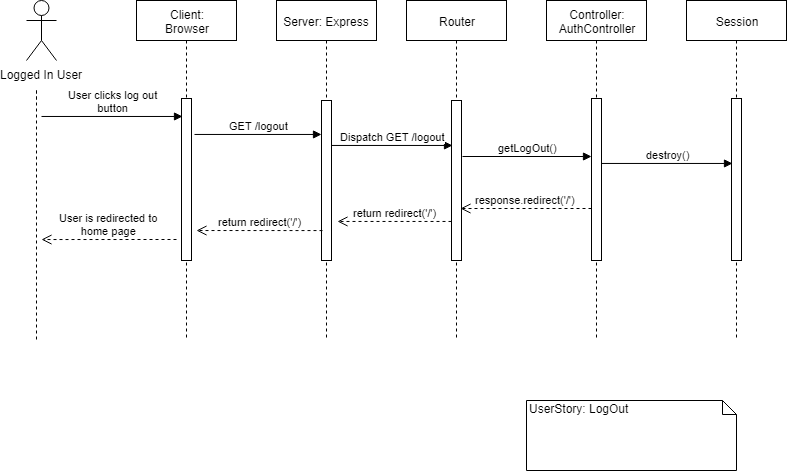

The diagram above was exported from draw.io. Its source (the exported page's mxGraphModel, read from the mxfile embedded in the PNG):
<mxGraphModel dx="1422" dy="745" grid="1" gridSize="10" guides="1" tooltips="1" connect="1" arrows="1" fold="1" page="1" pageScale="1" pageWidth="827" pageHeight="1169" math="0" shadow="0">
  <root>
    <mxCell id="0" />
    <mxCell id="1" parent="0" />
    <mxCell id="aRfoBm74JWbhCzLL9wqe-1" value="Logged In User" style="shape=umlActor;verticalLabelPosition=bottom;labelBackgroundColor=#ffffff;verticalAlign=top;html=1;outlineConnect=0;" parent="1" vertex="1">
      <mxGeometry x="30" y="20" width="30" height="60" as="geometry" />
    </mxCell>
    <mxCell id="aRfoBm74JWbhCzLL9wqe-10" value="" style="endArrow=none;dashed=1;html=1;" parent="1" edge="1">
      <mxGeometry width="50" height="50" relative="1" as="geometry">
        <mxPoint x="40" y="110" as="sourcePoint" />
        <mxPoint x="40" y="360" as="targetPoint" />
      </mxGeometry>
    </mxCell>
    <mxCell id="aRfoBm74JWbhCzLL9wqe-46" value="UserStory: LogOut&amp;nbsp;" style="shape=note;whiteSpace=wrap;html=1;size=14;verticalAlign=top;align=left;spacingTop=-6;" parent="1" vertex="1">
      <mxGeometry x="530" y="420" width="210" height="70" as="geometry" />
    </mxCell>
    <mxCell id="096SpjiZnPEObgAMJ-34-1" value="User clicks log out&lt;br&gt;button" style="html=1;verticalAlign=bottom;endArrow=block;entryX=0.1;entryY=0.111;entryDx=0;entryDy=0;entryPerimeter=0;" edge="1" parent="1" target="096SpjiZnPEObgAMJ-34-6">
      <mxGeometry width="80" relative="1" as="geometry">
        <mxPoint x="45" y="135.98199999999997" as="sourcePoint" />
        <mxPoint x="170" y="150" as="targetPoint" />
      </mxGeometry>
    </mxCell>
    <mxCell id="096SpjiZnPEObgAMJ-34-2" value="" style="endArrow=none;dashed=1;html=1;" edge="1" parent="1">
      <mxGeometry width="50" height="50" relative="1" as="geometry">
        <mxPoint x="40" y="110" as="sourcePoint" />
        <mxPoint x="40" y="120" as="targetPoint" />
      </mxGeometry>
    </mxCell>
    <mxCell id="096SpjiZnPEObgAMJ-34-5" value="Client:&lt;br&gt;Browser" style="shape=umlLifeline;perimeter=lifelinePerimeter;whiteSpace=wrap;html=1;container=1;collapsible=0;recursiveResize=0;outlineConnect=0;" vertex="1" parent="1">
      <mxGeometry x="140" y="20" width="100" height="340" as="geometry" />
    </mxCell>
    <mxCell id="096SpjiZnPEObgAMJ-34-6" value="" style="html=1;points=[];perimeter=orthogonalPerimeter;" vertex="1" parent="096SpjiZnPEObgAMJ-34-5">
      <mxGeometry x="45" y="98" width="10" height="162" as="geometry" />
    </mxCell>
    <mxCell id="096SpjiZnPEObgAMJ-34-7" value="GET /logout" style="html=1;verticalAlign=bottom;endArrow=block;exitX=1.3;exitY=0.222;exitDx=0;exitDy=0;exitPerimeter=0;" edge="1" parent="1" source="096SpjiZnPEObgAMJ-34-6" target="096SpjiZnPEObgAMJ-34-9">
      <mxGeometry width="80" relative="1" as="geometry">
        <mxPoint x="10" y="690" as="sourcePoint" />
        <mxPoint x="90" y="690" as="targetPoint" />
      </mxGeometry>
    </mxCell>
    <mxCell id="096SpjiZnPEObgAMJ-34-8" value="Server: Express" style="shape=umlLifeline;perimeter=lifelinePerimeter;whiteSpace=wrap;html=1;container=1;collapsible=0;recursiveResize=0;outlineConnect=0;" vertex="1" parent="1">
      <mxGeometry x="280" y="20" width="100" height="340" as="geometry" />
    </mxCell>
    <mxCell id="096SpjiZnPEObgAMJ-34-9" value="" style="html=1;points=[];perimeter=orthogonalPerimeter;" vertex="1" parent="096SpjiZnPEObgAMJ-34-8">
      <mxGeometry x="45" y="100" width="10" height="160" as="geometry" />
    </mxCell>
    <mxCell id="096SpjiZnPEObgAMJ-34-10" value="Dispatch GET /logout" style="html=1;verticalAlign=bottom;endArrow=block;entryX=0.1;entryY=0.281;entryDx=0;entryDy=0;entryPerimeter=0;" edge="1" parent="1" source="096SpjiZnPEObgAMJ-34-9" target="096SpjiZnPEObgAMJ-34-13">
      <mxGeometry width="80" relative="1" as="geometry">
        <mxPoint x="390" y="170" as="sourcePoint" />
        <mxPoint x="335" y="163.96399999999994" as="targetPoint" />
      </mxGeometry>
    </mxCell>
    <mxCell id="096SpjiZnPEObgAMJ-34-12" value="Router" style="shape=umlLifeline;perimeter=lifelinePerimeter;whiteSpace=wrap;html=1;container=1;collapsible=0;recursiveResize=0;outlineConnect=0;" vertex="1" parent="1">
      <mxGeometry x="410" y="20" width="100" height="340" as="geometry" />
    </mxCell>
    <mxCell id="096SpjiZnPEObgAMJ-34-13" value="" style="html=1;points=[];perimeter=orthogonalPerimeter;" vertex="1" parent="096SpjiZnPEObgAMJ-34-12">
      <mxGeometry x="45" y="100" width="10" height="160" as="geometry" />
    </mxCell>
    <mxCell id="096SpjiZnPEObgAMJ-34-14" value="Controller:&lt;br&gt;AuthController" style="shape=umlLifeline;perimeter=lifelinePerimeter;whiteSpace=wrap;html=1;container=1;collapsible=0;recursiveResize=0;outlineConnect=0;" vertex="1" parent="1">
      <mxGeometry x="550" y="20" width="100" height="340" as="geometry" />
    </mxCell>
    <mxCell id="096SpjiZnPEObgAMJ-34-15" value="" style="html=1;points=[];perimeter=orthogonalPerimeter;" vertex="1" parent="096SpjiZnPEObgAMJ-34-14">
      <mxGeometry x="45" y="98" width="10" height="162" as="geometry" />
    </mxCell>
    <mxCell id="096SpjiZnPEObgAMJ-34-16" value="getLogOut()" style="html=1;verticalAlign=bottom;endArrow=block;exitX=1.1;exitY=0.35;exitDx=0;exitDy=0;exitPerimeter=0;" edge="1" parent="1" source="096SpjiZnPEObgAMJ-34-13" target="096SpjiZnPEObgAMJ-34-15">
      <mxGeometry width="80" relative="1" as="geometry">
        <mxPoint x="500" y="180" as="sourcePoint" />
        <mxPoint x="466" y="174.96000000000004" as="targetPoint" />
      </mxGeometry>
    </mxCell>
    <mxCell id="096SpjiZnPEObgAMJ-34-17" value="Session" style="shape=umlLifeline;perimeter=lifelinePerimeter;whiteSpace=wrap;html=1;container=1;collapsible=0;recursiveResize=0;outlineConnect=0;" vertex="1" parent="1">
      <mxGeometry x="690" y="20" width="100" height="340" as="geometry" />
    </mxCell>
    <mxCell id="096SpjiZnPEObgAMJ-34-18" value="" style="html=1;points=[];perimeter=orthogonalPerimeter;" vertex="1" parent="096SpjiZnPEObgAMJ-34-17">
      <mxGeometry x="45" y="98" width="10" height="162" as="geometry" />
    </mxCell>
    <mxCell id="096SpjiZnPEObgAMJ-34-19" value="destroy()" style="html=1;verticalAlign=bottom;endArrow=block;entryX=0.1;entryY=0.401;entryDx=0;entryDy=0;entryPerimeter=0;" edge="1" parent="1" source="096SpjiZnPEObgAMJ-34-15" target="096SpjiZnPEObgAMJ-34-18">
      <mxGeometry width="80" relative="1" as="geometry">
        <mxPoint x="630" y="183" as="sourcePoint" />
        <mxPoint x="605" y="186" as="targetPoint" />
      </mxGeometry>
    </mxCell>
    <mxCell id="096SpjiZnPEObgAMJ-34-20" value="response.redirect('/')" style="html=1;verticalAlign=bottom;endArrow=open;dashed=1;endSize=8;entryX=0.9;entryY=0.675;entryDx=0;entryDy=0;entryPerimeter=0;" edge="1" parent="1" source="096SpjiZnPEObgAMJ-34-15" target="096SpjiZnPEObgAMJ-34-13">
      <mxGeometry relative="1" as="geometry">
        <mxPoint x="570" y="228" as="sourcePoint" />
        <mxPoint x="10" y="580" as="targetPoint" />
      </mxGeometry>
    </mxCell>
    <mxCell id="096SpjiZnPEObgAMJ-34-21" value="return redirect('/')" style="html=1;verticalAlign=bottom;endArrow=open;dashed=1;endSize=8;entryX=1.6;entryY=0.756;entryDx=0;entryDy=0;entryPerimeter=0;" edge="1" parent="1" source="096SpjiZnPEObgAMJ-34-13" target="096SpjiZnPEObgAMJ-34-9">
      <mxGeometry relative="1" as="geometry">
        <mxPoint x="410" y="238" as="sourcePoint" />
        <mxPoint x="370" y="210" as="targetPoint" />
      </mxGeometry>
    </mxCell>
    <mxCell id="096SpjiZnPEObgAMJ-34-23" value="return redirect('/')" style="html=1;verticalAlign=bottom;endArrow=open;dashed=1;endSize=8;entryX=1.5;entryY=0.815;entryDx=0;entryDy=0;entryPerimeter=0;exitX=0.1;exitY=0.813;exitDx=0;exitDy=0;exitPerimeter=0;" edge="1" parent="1" source="096SpjiZnPEObgAMJ-34-9" target="096SpjiZnPEObgAMJ-34-6">
      <mxGeometry relative="1" as="geometry">
        <mxPoint x="310" y="250" as="sourcePoint" />
        <mxPoint x="351" y="250.96000000000004" as="targetPoint" />
      </mxGeometry>
    </mxCell>
    <mxCell id="096SpjiZnPEObgAMJ-34-24" value="User is redirected to&lt;br&gt;home page" style="html=1;verticalAlign=bottom;endArrow=open;dashed=1;endSize=8;entryX=1;entryY=0.869;entryDx=0;entryDy=0;entryPerimeter=0;" edge="1" parent="1">
      <mxGeometry relative="1" as="geometry">
        <mxPoint x="180" y="259" as="sourcePoint" />
        <mxPoint x="45" y="259.03999999999996" as="targetPoint" />
      </mxGeometry>
    </mxCell>
  </root>
</mxGraphModel>